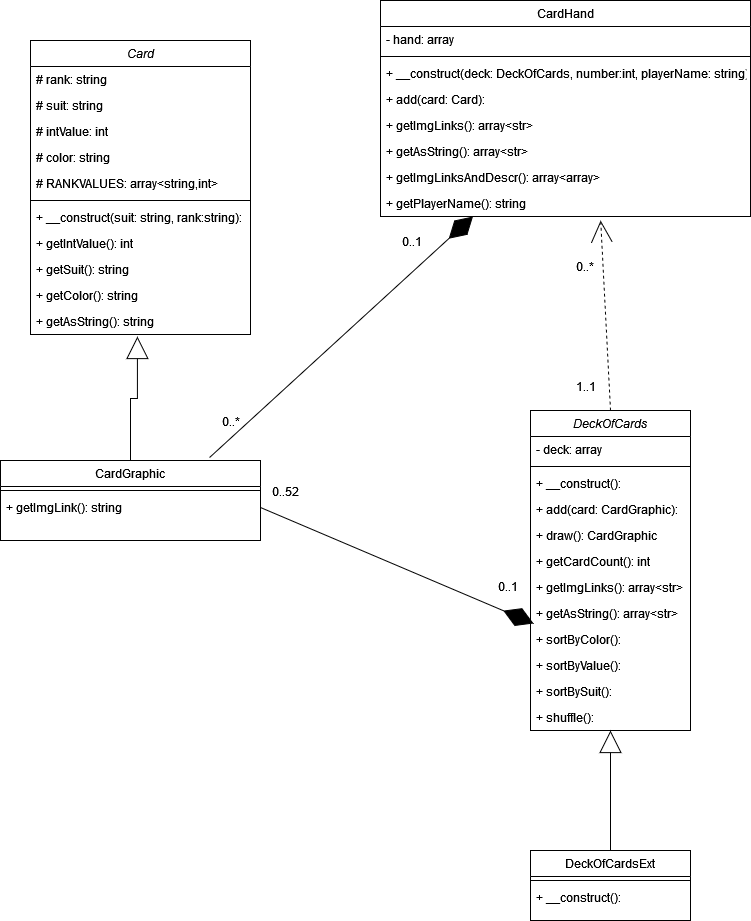

The diagram above was exported from draw.io. Its source (the exported page's mxGraphModel, read from the mxfile embedded in the PNG):
<mxGraphModel dx="1010" dy="653" grid="1" gridSize="10" guides="1" tooltips="1" connect="1" arrows="1" fold="1" page="1" pageScale="1" pageWidth="827" pageHeight="1169" math="0" shadow="0">
  <root>
    <mxCell id="WIyWlLk6GJQsqaUBKTNV-0" />
    <mxCell id="WIyWlLk6GJQsqaUBKTNV-1" parent="WIyWlLk6GJQsqaUBKTNV-0" />
    <mxCell id="zkfFHV4jXpPFQw0GAbJ--0" value="Card" style="swimlane;fontStyle=2;align=center;verticalAlign=top;childLayout=stackLayout;horizontal=1;startSize=26;horizontalStack=0;resizeParent=1;resizeLast=0;collapsible=1;marginBottom=0;rounded=0;shadow=0;strokeWidth=1;" parent="WIyWlLk6GJQsqaUBKTNV-1" vertex="1">
      <mxGeometry x="40" y="120" width="220" height="294" as="geometry">
        <mxRectangle x="230" y="140" width="160" height="26" as="alternateBounds" />
      </mxGeometry>
    </mxCell>
    <mxCell id="zkfFHV4jXpPFQw0GAbJ--1" value="# rank: string&#10;" style="text;align=left;verticalAlign=top;spacingLeft=4;spacingRight=4;overflow=hidden;rotatable=0;points=[[0,0.5],[1,0.5]];portConstraint=eastwest;" parent="zkfFHV4jXpPFQw0GAbJ--0" vertex="1">
      <mxGeometry y="26" width="220" height="26" as="geometry" />
    </mxCell>
    <mxCell id="zkfFHV4jXpPFQw0GAbJ--2" value="# suit: string&#10;" style="text;align=left;verticalAlign=top;spacingLeft=4;spacingRight=4;overflow=hidden;rotatable=0;points=[[0,0.5],[1,0.5]];portConstraint=eastwest;rounded=0;shadow=0;html=0;" parent="zkfFHV4jXpPFQw0GAbJ--0" vertex="1">
      <mxGeometry y="52" width="220" height="26" as="geometry" />
    </mxCell>
    <mxCell id="6ULs0dbuNoLKQ7gHGpHe-18" value="# intValue: int" style="text;align=left;verticalAlign=top;spacingLeft=4;spacingRight=4;overflow=hidden;rotatable=0;points=[[0,0.5],[1,0.5]];portConstraint=eastwest;rounded=0;shadow=0;html=0;" parent="zkfFHV4jXpPFQw0GAbJ--0" vertex="1">
      <mxGeometry y="78" width="220" height="26" as="geometry" />
    </mxCell>
    <mxCell id="6ULs0dbuNoLKQ7gHGpHe-17" value="# color: string" style="text;align=left;verticalAlign=top;spacingLeft=4;spacingRight=4;overflow=hidden;rotatable=0;points=[[0,0.5],[1,0.5]];portConstraint=eastwest;rounded=0;shadow=0;html=0;" parent="zkfFHV4jXpPFQw0GAbJ--0" vertex="1">
      <mxGeometry y="104" width="220" height="26" as="geometry" />
    </mxCell>
    <mxCell id="6ULs0dbuNoLKQ7gHGpHe-16" value="# RANKVALUES: array&lt;string,int&gt;" style="text;align=left;verticalAlign=top;spacingLeft=4;spacingRight=4;overflow=hidden;rotatable=0;points=[[0,0.5],[1,0.5]];portConstraint=eastwest;rounded=0;shadow=0;html=0;fontStyle=0" parent="zkfFHV4jXpPFQw0GAbJ--0" vertex="1">
      <mxGeometry y="130" width="220" height="26" as="geometry" />
    </mxCell>
    <mxCell id="zkfFHV4jXpPFQw0GAbJ--4" value="" style="line;html=1;strokeWidth=1;align=left;verticalAlign=middle;spacingTop=-1;spacingLeft=3;spacingRight=3;rotatable=0;labelPosition=right;points=[];portConstraint=eastwest;" parent="zkfFHV4jXpPFQw0GAbJ--0" vertex="1">
      <mxGeometry y="156" width="220" height="8" as="geometry" />
    </mxCell>
    <mxCell id="zkfFHV4jXpPFQw0GAbJ--5" value="+ __construct(suit: string, rank:string):" style="text;align=left;verticalAlign=top;spacingLeft=4;spacingRight=4;overflow=hidden;rotatable=0;points=[[0,0.5],[1,0.5]];portConstraint=eastwest;" parent="zkfFHV4jXpPFQw0GAbJ--0" vertex="1">
      <mxGeometry y="164" width="220" height="26" as="geometry" />
    </mxCell>
    <mxCell id="zjhZOm9PKIGzMa744Brg-0" value="+ getIntValue(): int" style="text;align=left;verticalAlign=top;spacingLeft=4;spacingRight=4;overflow=hidden;rotatable=0;points=[[0,0.5],[1,0.5]];portConstraint=eastwest;" parent="zkfFHV4jXpPFQw0GAbJ--0" vertex="1">
      <mxGeometry y="190" width="220" height="26" as="geometry" />
    </mxCell>
    <mxCell id="zjhZOm9PKIGzMa744Brg-1" value="+ getSuit(): string" style="text;align=left;verticalAlign=top;spacingLeft=4;spacingRight=4;overflow=hidden;rotatable=0;points=[[0,0.5],[1,0.5]];portConstraint=eastwest;" parent="zkfFHV4jXpPFQw0GAbJ--0" vertex="1">
      <mxGeometry y="216" width="220" height="26" as="geometry" />
    </mxCell>
    <mxCell id="zjhZOm9PKIGzMa744Brg-2" value="+ getColor(): string" style="text;align=left;verticalAlign=top;spacingLeft=4;spacingRight=4;overflow=hidden;rotatable=0;points=[[0,0.5],[1,0.5]];portConstraint=eastwest;" parent="zkfFHV4jXpPFQw0GAbJ--0" vertex="1">
      <mxGeometry y="242" width="220" height="26" as="geometry" />
    </mxCell>
    <mxCell id="zjhZOm9PKIGzMa744Brg-3" value="+ getAsString(): string" style="text;align=left;verticalAlign=top;spacingLeft=4;spacingRight=4;overflow=hidden;rotatable=0;points=[[0,0.5],[1,0.5]];portConstraint=eastwest;" parent="zkfFHV4jXpPFQw0GAbJ--0" vertex="1">
      <mxGeometry y="268" width="220" height="26" as="geometry" />
    </mxCell>
    <mxCell id="zkfFHV4jXpPFQw0GAbJ--6" value="CardGraphic" style="swimlane;fontStyle=0;align=center;verticalAlign=top;childLayout=stackLayout;horizontal=1;startSize=26;horizontalStack=0;resizeParent=1;resizeLast=0;collapsible=1;marginBottom=0;rounded=0;shadow=0;strokeWidth=1;" parent="WIyWlLk6GJQsqaUBKTNV-1" vertex="1">
      <mxGeometry x="10" y="540" width="260" height="80" as="geometry">
        <mxRectangle x="130" y="380" width="160" height="26" as="alternateBounds" />
      </mxGeometry>
    </mxCell>
    <mxCell id="zkfFHV4jXpPFQw0GAbJ--9" value="" style="line;html=1;strokeWidth=1;align=left;verticalAlign=middle;spacingTop=-1;spacingLeft=3;spacingRight=3;rotatable=0;labelPosition=right;points=[];portConstraint=eastwest;" parent="zkfFHV4jXpPFQw0GAbJ--6" vertex="1">
      <mxGeometry y="26" width="260" height="8" as="geometry" />
    </mxCell>
    <mxCell id="zkfFHV4jXpPFQw0GAbJ--11" value="+ getImgLink(): string" style="text;align=left;verticalAlign=top;spacingLeft=4;spacingRight=4;overflow=hidden;rotatable=0;points=[[0,0.5],[1,0.5]];portConstraint=eastwest;" parent="zkfFHV4jXpPFQw0GAbJ--6" vertex="1">
      <mxGeometry y="34" width="260" height="26" as="geometry" />
    </mxCell>
    <mxCell id="zkfFHV4jXpPFQw0GAbJ--12" value="" style="endArrow=block;endSize=20;endFill=0;shadow=0;strokeWidth=1;rounded=0;edgeStyle=elbowEdgeStyle;elbow=vertical;entryX=0.486;entryY=1.077;entryDx=0;entryDy=0;entryPerimeter=0;" parent="WIyWlLk6GJQsqaUBKTNV-1" source="zkfFHV4jXpPFQw0GAbJ--6" target="zjhZOm9PKIGzMa744Brg-3" edge="1">
      <mxGeometry width="160" relative="1" as="geometry">
        <mxPoint x="200" y="203" as="sourcePoint" />
        <mxPoint x="200" y="203" as="targetPoint" />
      </mxGeometry>
    </mxCell>
    <mxCell id="zkfFHV4jXpPFQw0GAbJ--17" value="CardHand" style="swimlane;fontStyle=0;align=center;verticalAlign=top;childLayout=stackLayout;horizontal=1;startSize=26;horizontalStack=0;resizeParent=1;resizeLast=0;collapsible=1;marginBottom=0;rounded=0;shadow=0;strokeWidth=1;" parent="WIyWlLk6GJQsqaUBKTNV-1" vertex="1">
      <mxGeometry x="390" y="80" width="370" height="216" as="geometry">
        <mxRectangle x="550" y="140" width="160" height="26" as="alternateBounds" />
      </mxGeometry>
    </mxCell>
    <mxCell id="zkfFHV4jXpPFQw0GAbJ--18" value="- hand: array" style="text;align=left;verticalAlign=top;spacingLeft=4;spacingRight=4;overflow=hidden;rotatable=0;points=[[0,0.5],[1,0.5]];portConstraint=eastwest;" parent="zkfFHV4jXpPFQw0GAbJ--17" vertex="1">
      <mxGeometry y="26" width="370" height="26" as="geometry" />
    </mxCell>
    <mxCell id="zkfFHV4jXpPFQw0GAbJ--23" value="" style="line;html=1;strokeWidth=1;align=left;verticalAlign=middle;spacingTop=-1;spacingLeft=3;spacingRight=3;rotatable=0;labelPosition=right;points=[];portConstraint=eastwest;" parent="zkfFHV4jXpPFQw0GAbJ--17" vertex="1">
      <mxGeometry y="52" width="370" height="8" as="geometry" />
    </mxCell>
    <mxCell id="X14T4r7TeSVLornsEdkY-3" value="+ __construct(deck: DeckOfCards, number:int, playerName: string):" style="text;align=left;verticalAlign=top;spacingLeft=4;spacingRight=4;overflow=hidden;rotatable=0;points=[[0,0.5],[1,0.5]];portConstraint=eastwest;" vertex="1" parent="zkfFHV4jXpPFQw0GAbJ--17">
      <mxGeometry y="60" width="370" height="26" as="geometry" />
    </mxCell>
    <mxCell id="zjhZOm9PKIGzMa744Brg-17" value="+ add(card: Card):" style="text;align=left;verticalAlign=top;spacingLeft=4;spacingRight=4;overflow=hidden;rotatable=0;points=[[0,0.5],[1,0.5]];portConstraint=eastwest;" parent="zkfFHV4jXpPFQw0GAbJ--17" vertex="1">
      <mxGeometry y="86" width="370" height="26" as="geometry" />
    </mxCell>
    <mxCell id="zjhZOm9PKIGzMa744Brg-6" value="+ getImgLinks(): array&lt;str&gt;" style="text;align=left;verticalAlign=top;spacingLeft=4;spacingRight=4;overflow=hidden;rotatable=0;points=[[0,0.5],[1,0.5]];portConstraint=eastwest;" parent="zkfFHV4jXpPFQw0GAbJ--17" vertex="1">
      <mxGeometry y="112" width="370" height="26" as="geometry" />
    </mxCell>
    <mxCell id="zjhZOm9PKIGzMa744Brg-7" value="+ getAsString(): array&lt;str&gt;" style="text;align=left;verticalAlign=top;spacingLeft=4;spacingRight=4;overflow=hidden;rotatable=0;points=[[0,0.5],[1,0.5]];portConstraint=eastwest;" parent="zkfFHV4jXpPFQw0GAbJ--17" vertex="1">
      <mxGeometry y="138" width="370" height="26" as="geometry" />
    </mxCell>
    <mxCell id="X14T4r7TeSVLornsEdkY-4" value="+ getImgLinksAndDescr(): array&lt;array&gt;" style="text;align=left;verticalAlign=top;spacingLeft=4;spacingRight=4;overflow=hidden;rotatable=0;points=[[0,0.5],[1,0.5]];portConstraint=eastwest;" vertex="1" parent="zkfFHV4jXpPFQw0GAbJ--17">
      <mxGeometry y="164" width="370" height="26" as="geometry" />
    </mxCell>
    <mxCell id="X14T4r7TeSVLornsEdkY-5" value="+ getPlayerName(): string" style="text;align=left;verticalAlign=top;spacingLeft=4;spacingRight=4;overflow=hidden;rotatable=0;points=[[0,0.5],[1,0.5]];portConstraint=eastwest;" vertex="1" parent="zkfFHV4jXpPFQw0GAbJ--17">
      <mxGeometry y="190" width="370" height="26" as="geometry" />
    </mxCell>
    <mxCell id="6ULs0dbuNoLKQ7gHGpHe-2" value="DeckOfCards" style="swimlane;fontStyle=2;align=center;verticalAlign=top;childLayout=stackLayout;horizontal=1;startSize=26;horizontalStack=0;resizeParent=1;resizeLast=0;collapsible=1;marginBottom=0;rounded=0;shadow=0;strokeWidth=1;" parent="WIyWlLk6GJQsqaUBKTNV-1" vertex="1">
      <mxGeometry x="540" y="490" width="160" height="320" as="geometry">
        <mxRectangle x="230" y="140" width="160" height="26" as="alternateBounds" />
      </mxGeometry>
    </mxCell>
    <mxCell id="6ULs0dbuNoLKQ7gHGpHe-3" value="- deck: array" style="text;align=left;verticalAlign=top;spacingLeft=4;spacingRight=4;overflow=hidden;rotatable=0;points=[[0,0.5],[1,0.5]];portConstraint=eastwest;" parent="6ULs0dbuNoLKQ7gHGpHe-2" vertex="1">
      <mxGeometry y="26" width="160" height="26" as="geometry" />
    </mxCell>
    <mxCell id="6ULs0dbuNoLKQ7gHGpHe-6" value="" style="line;html=1;strokeWidth=1;align=left;verticalAlign=middle;spacingTop=-1;spacingLeft=3;spacingRight=3;rotatable=0;labelPosition=right;points=[];portConstraint=eastwest;" parent="6ULs0dbuNoLKQ7gHGpHe-2" vertex="1">
      <mxGeometry y="52" width="160" height="8" as="geometry" />
    </mxCell>
    <mxCell id="6ULs0dbuNoLKQ7gHGpHe-7" value="+ __construct():" style="text;align=left;verticalAlign=top;spacingLeft=4;spacingRight=4;overflow=hidden;rotatable=0;points=[[0,0.5],[1,0.5]];portConstraint=eastwest;" parent="6ULs0dbuNoLKQ7gHGpHe-2" vertex="1">
      <mxGeometry y="60" width="160" height="26" as="geometry" />
    </mxCell>
    <mxCell id="zjhZOm9PKIGzMa744Brg-10" value="+ add(card: CardGraphic):" style="text;align=left;verticalAlign=top;spacingLeft=4;spacingRight=4;overflow=hidden;rotatable=0;points=[[0,0.5],[1,0.5]];portConstraint=eastwest;" parent="6ULs0dbuNoLKQ7gHGpHe-2" vertex="1">
      <mxGeometry y="86" width="160" height="26" as="geometry" />
    </mxCell>
    <mxCell id="zjhZOm9PKIGzMa744Brg-18" value="+ draw(): CardGraphic" style="text;align=left;verticalAlign=top;spacingLeft=4;spacingRight=4;overflow=hidden;rotatable=0;points=[[0,0.5],[1,0.5]];portConstraint=eastwest;" parent="6ULs0dbuNoLKQ7gHGpHe-2" vertex="1">
      <mxGeometry y="112" width="160" height="26" as="geometry" />
    </mxCell>
    <mxCell id="zjhZOm9PKIGzMa744Brg-11" value="+ getCardCount(): int" style="text;align=left;verticalAlign=top;spacingLeft=4;spacingRight=4;overflow=hidden;rotatable=0;points=[[0,0.5],[1,0.5]];portConstraint=eastwest;" parent="6ULs0dbuNoLKQ7gHGpHe-2" vertex="1">
      <mxGeometry y="138" width="160" height="26" as="geometry" />
    </mxCell>
    <mxCell id="zjhZOm9PKIGzMa744Brg-19" value="+ getImgLinks(): array&lt;str&gt;" style="text;align=left;verticalAlign=top;spacingLeft=4;spacingRight=4;overflow=hidden;rotatable=0;points=[[0,0.5],[1,0.5]];portConstraint=eastwest;" parent="6ULs0dbuNoLKQ7gHGpHe-2" vertex="1">
      <mxGeometry y="164" width="160" height="26" as="geometry" />
    </mxCell>
    <mxCell id="zjhZOm9PKIGzMa744Brg-20" value="+ getAsString(): array&lt;str&gt;" style="text;align=left;verticalAlign=top;spacingLeft=4;spacingRight=4;overflow=hidden;rotatable=0;points=[[0,0.5],[1,0.5]];portConstraint=eastwest;" parent="6ULs0dbuNoLKQ7gHGpHe-2" vertex="1">
      <mxGeometry y="190" width="160" height="26" as="geometry" />
    </mxCell>
    <mxCell id="zjhZOm9PKIGzMa744Brg-21" value="+ sortByColor():" style="text;align=left;verticalAlign=top;spacingLeft=4;spacingRight=4;overflow=hidden;rotatable=0;points=[[0,0.5],[1,0.5]];portConstraint=eastwest;" parent="6ULs0dbuNoLKQ7gHGpHe-2" vertex="1">
      <mxGeometry y="216" width="160" height="26" as="geometry" />
    </mxCell>
    <mxCell id="zjhZOm9PKIGzMa744Brg-22" value="+ sortByValue():" style="text;align=left;verticalAlign=top;spacingLeft=4;spacingRight=4;overflow=hidden;rotatable=0;points=[[0,0.5],[1,0.5]];portConstraint=eastwest;" parent="6ULs0dbuNoLKQ7gHGpHe-2" vertex="1">
      <mxGeometry y="242" width="160" height="26" as="geometry" />
    </mxCell>
    <mxCell id="zjhZOm9PKIGzMa744Brg-23" value="+ sortBySuit():" style="text;align=left;verticalAlign=top;spacingLeft=4;spacingRight=4;overflow=hidden;rotatable=0;points=[[0,0.5],[1,0.5]];portConstraint=eastwest;" parent="6ULs0dbuNoLKQ7gHGpHe-2" vertex="1">
      <mxGeometry y="268" width="160" height="26" as="geometry" />
    </mxCell>
    <mxCell id="zjhZOm9PKIGzMa744Brg-24" value="+ shuffle():" style="text;align=left;verticalAlign=top;spacingLeft=4;spacingRight=4;overflow=hidden;rotatable=0;points=[[0,0.5],[1,0.5]];portConstraint=eastwest;" parent="6ULs0dbuNoLKQ7gHGpHe-2" vertex="1">
      <mxGeometry y="294" width="160" height="26" as="geometry" />
    </mxCell>
    <mxCell id="6ULs0dbuNoLKQ7gHGpHe-8" value="DeckOfCardsExt" style="swimlane;fontStyle=0;align=center;verticalAlign=top;childLayout=stackLayout;horizontal=1;startSize=26;horizontalStack=0;resizeParent=1;resizeLast=0;collapsible=1;marginBottom=0;rounded=0;shadow=0;strokeWidth=1;" parent="WIyWlLk6GJQsqaUBKTNV-1" vertex="1">
      <mxGeometry x="540" y="930" width="160" height="70" as="geometry">
        <mxRectangle x="130" y="380" width="160" height="26" as="alternateBounds" />
      </mxGeometry>
    </mxCell>
    <mxCell id="6ULs0dbuNoLKQ7gHGpHe-11" value="" style="line;html=1;strokeWidth=1;align=left;verticalAlign=middle;spacingTop=-1;spacingLeft=3;spacingRight=3;rotatable=0;labelPosition=right;points=[];portConstraint=eastwest;" parent="6ULs0dbuNoLKQ7gHGpHe-8" vertex="1">
      <mxGeometry y="26" width="160" height="8" as="geometry" />
    </mxCell>
    <mxCell id="6ULs0dbuNoLKQ7gHGpHe-13" value="+ __construct():" style="text;align=left;verticalAlign=top;spacingLeft=4;spacingRight=4;overflow=hidden;rotatable=0;points=[[0,0.5],[1,0.5]];portConstraint=eastwest;" parent="6ULs0dbuNoLKQ7gHGpHe-8" vertex="1">
      <mxGeometry y="34" width="160" height="26" as="geometry" />
    </mxCell>
    <mxCell id="6ULs0dbuNoLKQ7gHGpHe-14" value="" style="endArrow=block;endSize=20;endFill=0;shadow=0;strokeWidth=1;rounded=0;edgeStyle=elbowEdgeStyle;elbow=vertical;" parent="WIyWlLk6GJQsqaUBKTNV-1" source="6ULs0dbuNoLKQ7gHGpHe-8" target="6ULs0dbuNoLKQ7gHGpHe-2" edge="1">
      <mxGeometry width="160" relative="1" as="geometry">
        <mxPoint x="540" y="175" as="sourcePoint" />
        <mxPoint x="540" y="175" as="targetPoint" />
      </mxGeometry>
    </mxCell>
    <mxCell id="6ULs0dbuNoLKQ7gHGpHe-15" value="0..*" style="resizable=0;align=left;verticalAlign=bottom;labelBackgroundColor=none;fontSize=12;" parent="WIyWlLk6GJQsqaUBKTNV-1" connectable="0" vertex="1">
      <mxGeometry x="640" y="360" as="geometry">
        <mxPoint x="-56" y="-5" as="offset" />
      </mxGeometry>
    </mxCell>
    <mxCell id="zjhZOm9PKIGzMa744Brg-8" value="0..1" style="resizable=0;align=left;verticalAlign=bottom;labelBackgroundColor=none;fontSize=12;" parent="WIyWlLk6GJQsqaUBKTNV-1" connectable="0" vertex="1">
      <mxGeometry x="410" y="330" as="geometry" />
    </mxCell>
    <mxCell id="zjhZOm9PKIGzMa744Brg-9" value="0..*" style="resizable=0;align=left;verticalAlign=bottom;labelBackgroundColor=none;fontSize=12;" parent="WIyWlLk6GJQsqaUBKTNV-1" connectable="0" vertex="1">
      <mxGeometry x="230" y="510" as="geometry" />
    </mxCell>
    <mxCell id="zjhZOm9PKIGzMa744Brg-12" value="" style="endArrow=none;startArrow=diamondThin;endFill=0;startFill=1;html=1;verticalAlign=bottom;labelBackgroundColor=none;strokeWidth=1;startSize=30;endSize=8;rounded=0;entryX=1;entryY=0.5;entryDx=0;entryDy=0;exitX=0.019;exitY=-0.115;exitDx=0;exitDy=0;exitPerimeter=0;" parent="WIyWlLk6GJQsqaUBKTNV-1" source="zjhZOm9PKIGzMa744Brg-21" target="zkfFHV4jXpPFQw0GAbJ--11" edge="1">
      <mxGeometry width="160" relative="1" as="geometry">
        <mxPoint x="350" y="710" as="sourcePoint" />
        <mxPoint x="510" y="710" as="targetPoint" />
      </mxGeometry>
    </mxCell>
    <mxCell id="zjhZOm9PKIGzMa744Brg-14" value="0..52" style="resizable=0;align=left;verticalAlign=bottom;labelBackgroundColor=none;fontSize=12;" parent="WIyWlLk6GJQsqaUBKTNV-1" connectable="0" vertex="1">
      <mxGeometry x="280" y="580" as="geometry" />
    </mxCell>
    <mxCell id="zjhZOm9PKIGzMa744Brg-15" value="0..1" style="resizable=0;align=left;verticalAlign=bottom;labelBackgroundColor=none;fontSize=12;" parent="WIyWlLk6GJQsqaUBKTNV-1" connectable="0" vertex="1">
      <mxGeometry x="334" y="110" as="geometry">
        <mxPoint x="172" y="565" as="offset" />
      </mxGeometry>
    </mxCell>
    <mxCell id="zjhZOm9PKIGzMa744Brg-16" value="" style="endArrow=none;startArrow=diamondThin;endFill=0;startFill=1;html=1;verticalAlign=bottom;labelBackgroundColor=none;strokeWidth=1;startSize=30;endSize=8;rounded=0;entryX=0.804;entryY=-0.037;entryDx=0;entryDy=0;exitX=0.25;exitY=1;exitDx=0;exitDy=0;entryPerimeter=0;" parent="WIyWlLk6GJQsqaUBKTNV-1" source="zkfFHV4jXpPFQw0GAbJ--17" target="zkfFHV4jXpPFQw0GAbJ--6" edge="1">
      <mxGeometry width="160" relative="1" as="geometry">
        <mxPoint x="340" y="256" as="sourcePoint" />
        <mxPoint x="180" y="250" as="targetPoint" />
      </mxGeometry>
    </mxCell>
    <mxCell id="X14T4r7TeSVLornsEdkY-0" value="" style="endArrow=open;html=1;rounded=0;align=center;verticalAlign=bottom;dashed=1;endFill=0;labelBackgroundColor=none;exitX=0.5;exitY=0;exitDx=0;exitDy=0;endSize=20;entryX=0.595;entryY=1.154;entryDx=0;entryDy=0;entryPerimeter=0;" edge="1" parent="WIyWlLk6GJQsqaUBKTNV-1" source="6ULs0dbuNoLKQ7gHGpHe-2" target="X14T4r7TeSVLornsEdkY-5">
      <mxGeometry relative="1" as="geometry">
        <mxPoint x="440" y="430" as="sourcePoint" />
        <mxPoint x="590" y="300" as="targetPoint" />
      </mxGeometry>
    </mxCell>
    <mxCell id="X14T4r7TeSVLornsEdkY-2" value="1..1" style="resizable=0;align=left;verticalAlign=bottom;labelBackgroundColor=none;fontSize=12;" connectable="0" vertex="1" parent="WIyWlLk6GJQsqaUBKTNV-1">
      <mxGeometry x="640" y="480" as="geometry">
        <mxPoint x="-56" y="-5" as="offset" />
      </mxGeometry>
    </mxCell>
  </root>
</mxGraphModel>